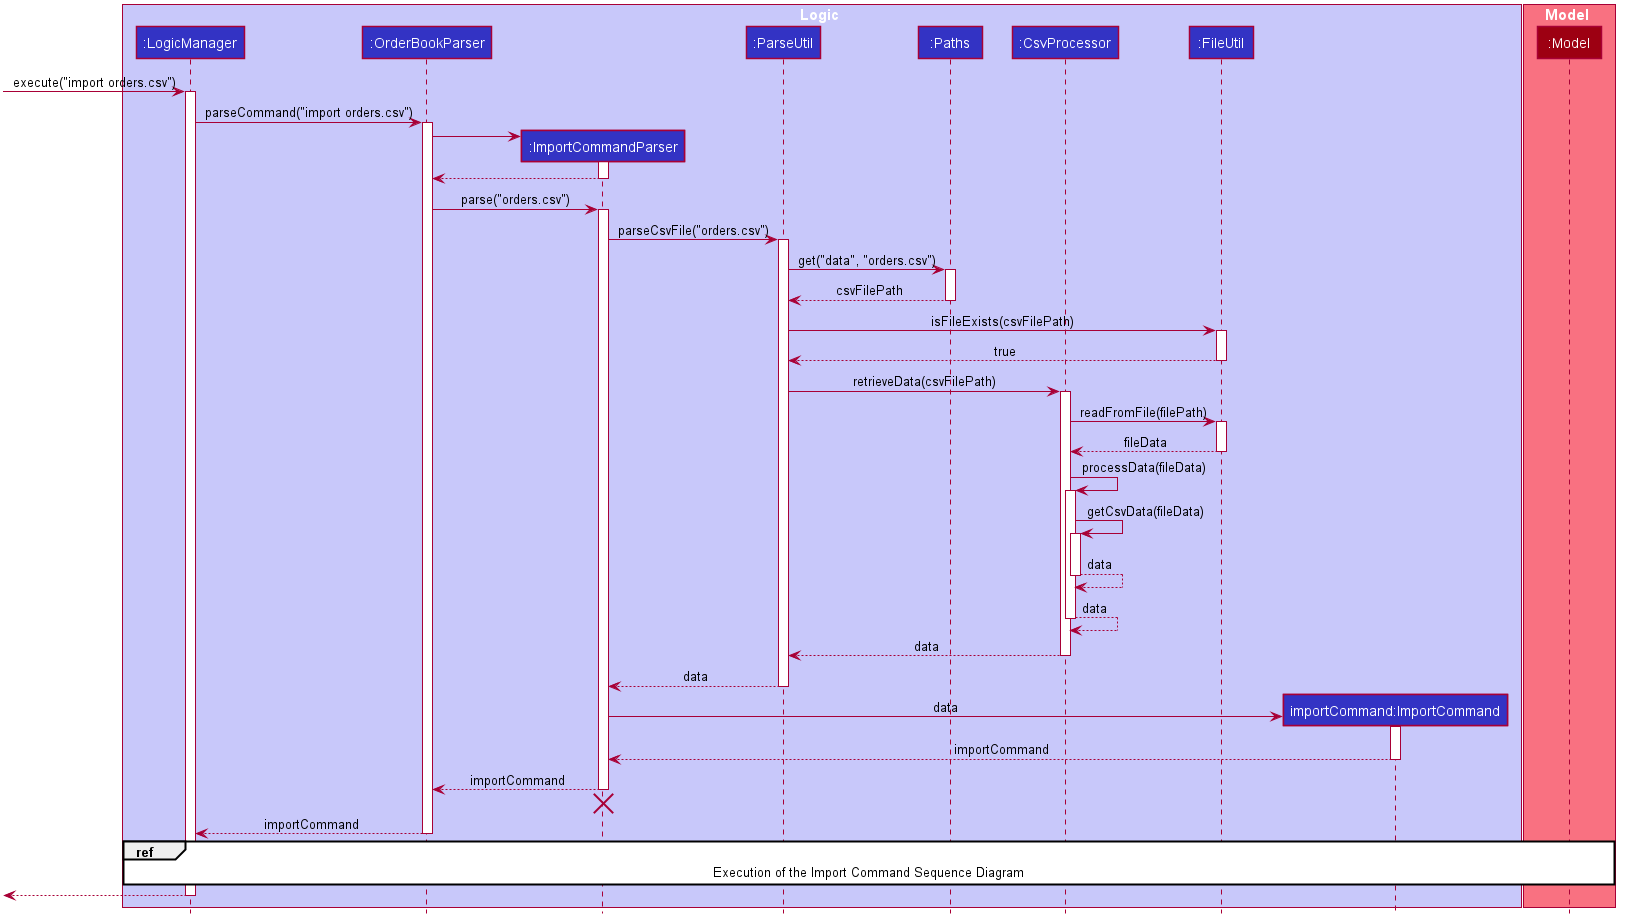

The diagram above was rendered by PlantUML. Its source (embedded in the PNG):
@startuml








skinparam BackgroundColor #FFFFFFF

skinparam Shadowing false

skinparam Class {
    FontColor #FFFFFF
    BorderThickness 1
    BorderColor #FFFFFF
    StereotypeFontColor #FFFFFF
    FontName Arial
}

skinparam Actor {
    BorderColor #000000
    Color #000000
    FontName Arial
}

skinparam Sequence {
    MessageAlign center
    BoxFontSize 15
    BoxPadding 0
    BoxFontColor #FFFFFF
    FontName Arial
}

skinparam Participant {
    FontColor #FFFFFFF
    Padding 20
}

skinparam MinClassWidth 50
skinparam ParticipantPadding 10
skinparam Shadowing false
skinparam DefaultTextAlignment center
skinparam packageStyle Rectangle

hide footbox
hide members
hide circle
box Logic #C8C8FA
participant ":LogicManager" as LogicManager #3333C4
participant ":OrderBookParser" as OrderBookParser #3333C4
participant ":ImportCommandParser" as ImportCommandParser #3333C4
participant ":ParseUtil" as ParseUtil #3333C4
participant ":Paths" as Paths #3333C4
participant ":CsvProcessor" as CsvProcessor #3333C4
participant ":FileUtil" as FileUtil #3333C4
participant "importCommand:ImportCommand" as ImportCommand #3333C4
end box

box Model #F97181
participant ":Model" as Model #9D0012
end box

[-> LogicManager : execute("import orders.csv")
activate LogicManager

LogicManager -> OrderBookParser ++ : parseCommand("import orders.csv")

create ImportCommandParser
OrderBookParser -> ImportCommandParser ++

ImportCommandParser --> OrderBookParser --

OrderBookParser -> ImportCommandParser ++ : parse("orders.csv")

ImportCommandParser -> ParseUtil ++ : parseCsvFile("orders.csv")

ParseUtil -> Paths ++ : get("data", "orders.csv")

Paths --> ParseUtil -- : csvFilePath

ParseUtil -> FileUtil ++ : isFileExists(csvFilePath)

FileUtil --> ParseUtil -- : true

ParseUtil -> CsvProcessor ++ : retrieveData(csvFilePath)

CsvProcessor -> FileUtil ++ : readFromFile(filePath)

FileUtil --> CsvProcessor -- : fileData

CsvProcessor -> CsvProcessor ++ : processData(fileData)

CsvProcessor -> CsvProcessor ++ : getCsvData(fileData)

CsvProcessor --> CsvProcessor -- : data

CsvProcessor --> CsvProcessor -- : data

CsvProcessor --> ParseUtil -- : data

ParseUtil --> ImportCommandParser -- : data

create ImportCommand
ImportCommandParser -> ImportCommand ++ : data

ImportCommand --> ImportCommandParser -- : importCommand

ImportCommandParser --> OrderBookParser -- : importCommand

ImportCommandParser -[hidden]-> OrderBookParser
destroy ImportCommandParser

OrderBookParser --> LogicManager -- : importCommand

ref over LogicManager,  Model : Execution of the Import Command Sequence Diagram

[<--LogicManager
deactivate LogicManager
@enduml